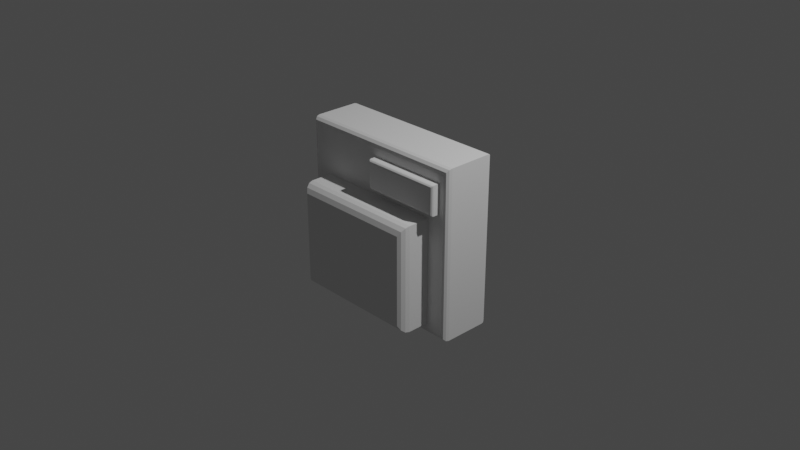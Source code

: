 # Source: SwitchOFF.blend  (saved by Blender 2.80.75; exported with 4.5.12 LTS)
import bpy
from mathutils import Matrix  # noqa: F401  (used for matrix-valued properties, if any)

bpy.ops.wm.read_factory_settings(use_empty=True)
scene = bpy.context.scene
scene.name = 'Scene'

# ---- collections
col_collection = bpy.data.collections.new('Collection'); scene.collection.children.link(col_collection)

# ---- world
world_world = bpy.data.worlds.new('World'); scene.world = world_world
world_world.use_nodes = True; world_world.node_tree.nodes.clear()
_N = world_world.node_tree.nodes; _L = world_world.node_tree.links
n0 = _N.new('ShaderNodeOutputWorld'); n0.name = 'World Output'; n0.location = (300, 300)
n1 = _N.new('ShaderNodeBackground'); n1.name = 'Background'; n1.location = (10, 300)
n1.inputs[0].default_value = (0.05088, 0.05088, 0.05088, 1.0)
_L.new(n1.outputs[0], n0.inputs[0])
n0.is_active_output = True
world_world.color = (0.05088, 0.05088, 0.05088)
world_world.use_sun_shadow = False
world_world.sun_shadow_jitter_overblur = 0.0

# ---- cameras
cam_camera = bpy.data.cameras.new('Camera')
cam_camera.clip_end = 100.0
cam_camera.ortho_scale = 7.314

# ---- lights
light_light = bpy.data.lights.new('Light', 'POINT')
light_light.transmission_factor = 0.0
light_light.energy = 1000.0
light_light.shadow_soft_size = 0.1
light_light.shadow_maximum_resolution = 0.006
light_light.use_absolute_resolution = True

# ---- meshes
me_cube_001 = bpy.data.meshes.new('Cube.001')
me_cube_001.from_pydata([(-0.9066, -0.2948, 0.8543), (-0.9478, -0.2268, 0.9223), (-0.9272, -0.2857, 0.8883), (-0.9423, -0.2608, 0.9132), (0.9066, -0.2948, 0.8543), (0.9478, -0.2268, 0.9223), (0.9272, -0.2857, 0.8883), (0.9423, -0.2608, 0.9132), (-0.9066, -0.2948, -0.8543), (-0.9478, -0.2268, -0.9223), (-0.9272, -0.2857, -0.8883), (-0.9423, -0.2608, -0.9132), (0.9066, -0.2948, -0.8543), (0.9478, -0.2268, -0.9223), (0.9272, -0.2857, -0.8883), (0.9423, -0.2608, -0.9132), (-0.922, 0.2948, 0.8798), (-0.9478, 0.2523, 0.9223), (-0.9349, 0.2891, 0.901), (-0.9444, 0.2735, 0.9166), (0.9478, 0.2523, 0.9223), (0.922, 0.2948, 0.8798), (0.9444, 0.2735, 0.9166), (0.9349, 0.2891, 0.901), (-0.9478, 0.2523, -0.9223), (-0.922, 0.2948, -0.8798), (-0.9444, 0.2735, -0.9166), (-0.9349, 0.2891, -0.901), (0.9478, 0.2523, -0.9223), (0.922, 0.2948, -0.8798), (0.9444, 0.2735, -0.9166), (0.9349, 0.2891, -0.901)], [], [(12, 4, 0, 8), (20, 5, 13, 28), (24, 9, 1, 17), (28, 13, 9, 24), (0, 4, 6, 2), (2, 6, 7, 3), (3, 7, 5, 1), (4, 12, 14, 6), (6, 14, 15, 7), (7, 15, 13, 5), (12, 8, 10, 14), (14, 10, 11, 15), (15, 11, 9, 13), (8, 0, 2, 10), (10, 2, 3, 11), (11, 3, 1, 9), (17, 1, 5, 20), (21, 16, 18, 23), (23, 18, 19, 22), (22, 19, 17, 20), (29, 21, 23, 31), (31, 23, 22, 30), (30, 22, 20, 28), (25, 29, 31, 27), (27, 31, 30, 26), (26, 30, 28, 24), (16, 25, 27, 18), (18, 27, 26, 19), (19, 26, 24, 17), (21, 29, 25, 16)])
_uv = me_cube_001.uv_layers.new(name='UVMap')
_uv.uv.foreach_set('vector', [0.4298, 0.4673, 0.01857, 0.4673, 0.01857, 0.01365, 0.4298, 0.01365, 0.7203, 0.9434, 0.605, 0.9434, 0.605, 0.4818, 0.7203, 0.4818, 0.4586, 0.4818, 0.5739, 0.4818, 0.5739, 0.9434, 0.4586, 0.9434, 0.7407, 0.482, 0.856, 0.482, 0.856, 0.9563, 0.7407, 0.9563, 0.01857, 0.01365, 0.01857, 0.4673, 0.01039, 0.4725, 0.01039, 0.00849, 0.01039, 0.00849, 0.01039, 0.4725, 0.004396, 0.4763, 0.004396, 0.004716, 0.1337, 0.4871, 0.1337, 0.9587, 0.1255, 0.96, 0.1255, 0.4857, 0.01857, 0.4673, 0.4298, 0.4673, 0.438, 0.4725, 0.01039, 0.4725, 0.5908, 0.9349, 0.5908, 0.4904, 0.5968, 0.4841, 0.5968, 0.9411, 0.5968, 0.9411, 0.5968, 0.4841, 0.605, 0.4818, 0.605, 0.9434, 0.4298, 0.4673, 0.4298, 0.01365, 0.438, 0.00849, 0.438, 0.4725, 0.438, 0.4725, 0.438, 0.00849, 0.444, 0.004716, 0.444, 0.4763, 0.8642, 0.4834, 0.8642, 0.9549, 0.856, 0.9563, 0.856, 0.482, 0.4298, 0.01365, 0.01857, 0.01365, 0.01039, 0.00849, 0.438, 0.00849, 0.5881, 0.4904, 0.5881, 0.9349, 0.5821, 0.9411, 0.5821, 0.4841, 0.5821, 0.4841, 0.5821, 0.9411, 0.5739, 0.9434, 0.5739, 0.4818, 0.01018, 0.4857, 0.1255, 0.4857, 0.1255, 0.96, 0.01018, 0.96, 0.8813, 0.4693, 0.8813, 0.007901, 0.8864, 0.004679, 0.8864, 0.4726, 0.001323, 0.9568, 0.001323, 0.4889, 0.005067, 0.4866, 0.005067, 0.9592, 0.005067, 0.9592, 0.005067, 0.4866, 0.01018, 0.4857, 0.01018, 0.96, 0.4578, 0.4693, 0.8813, 0.4693, 0.8864, 0.4726, 0.4527, 0.4726, 0.7292, 0.4872, 0.7292, 0.9381, 0.7254, 0.942, 0.7254, 0.4833, 0.7254, 0.4833, 0.7254, 0.942, 0.7203, 0.9434, 0.7203, 0.4818, 0.4578, 0.007901, 0.4578, 0.4693, 0.4527, 0.4726, 0.4527, 0.004679, 0.7319, 0.9531, 0.7319, 0.4852, 0.7356, 0.4828, 0.7356, 0.9554, 0.7356, 0.9554, 0.7356, 0.4828, 0.7407, 0.482, 0.7407, 0.9563, 0.8813, 0.007901, 0.4578, 0.007901, 0.4527, 0.004679, 0.8864, 0.004679, 0.4497, 0.9381, 0.4497, 0.4872, 0.4535, 0.4833, 0.4535, 0.942, 0.4535, 0.942, 0.4535, 0.4833, 0.4586, 0.4818, 0.4586, 0.9434, 0.8813, 0.4693, 0.4578, 0.4693, 0.4578, 0.007901, 0.8813, 0.007901])
me_cube_001.use_remesh_preserve_volume = False
me_cube_001.use_remesh_preserve_attributes = False
me_cube_001.use_mirror_vertex_groups = False
me_cube_001.update()
me_cube = bpy.data.meshes.new('Cube')
me_cube.from_pydata([(-0.0141, -0.2552, 0.448), (-0.0141, -0.2552, 0.7622), (0.8532, -0.2552, 0.448), (0.8532, -0.2552, 0.7622), (0.01752, -0.3962, 0.4796), (-0.0141, -0.3646, 0.448), (0.001713, -0.392, 0.4638), (-0.00986, -0.3804, 0.4522), (0.01752, -0.3962, 0.7306), (-0.0141, -0.3646, 0.7622), (0.001713, -0.392, 0.7464), (-0.00986, -0.3804, 0.758), (0.8216, -0.3962, 0.4796), (0.8532, -0.3646, 0.448), (0.8374, -0.392, 0.4638), (0.849, -0.3804, 0.4522), (0.8216, -0.3962, 0.7306), (0.8532, -0.3646, 0.7622), (0.8374, -0.392, 0.7464), (0.849, -0.3804, 0.758)], [], [(12, 16, 8, 4), (0, 1, 3, 2), (3, 1, 9, 17), (5, 9, 1, 0), (2, 3, 17, 13), (4, 8, 10, 6), (6, 10, 11, 7), (7, 11, 9, 5), (16, 12, 14, 18), (18, 14, 15, 19), (19, 15, 13, 17), (5, 13, 15, 7), (7, 15, 14, 6), (6, 14, 12, 4), (17, 9, 11, 19), (19, 11, 10, 18), (18, 10, 8, 16), (0, 2, 13, 5)])
_uv = me_cube.uv_layers.new(name='UVMap')
_uv.uv.foreach_set('vector', [0.9273, 0.7046, 0.9878, 0.7046, 0.9878, 0.9058, 0.9273, 0.9058, 0.9992, 0.6964, 0.9236, 0.6964, 0.9236, 0.4794, 0.9992, 0.4794, 0.9484, 0.4405, 0.9484, 0.2235, 0.9745, 0.2235, 0.9745, 0.4405, 0.4381, 0.8323, 0.4381, 0.911, 0.412, 0.911, 0.412, 0.8323, 0.1685, 0.845, 0.1685, 0.9236, 0.1423, 0.9236, 0.1423, 0.845, 0.9273, 0.9058, 0.9878, 0.9058, 0.9916, 0.9098, 0.9235, 0.9098, 0.4451, 0.8363, 0.4451, 0.907, 0.442, 0.9099, 0.442, 0.8334, 0.442, 0.8334, 0.442, 0.9099, 0.4381, 0.911, 0.4381, 0.8323, 0.9878, 0.7046, 0.9273, 0.7046, 0.9235, 0.7007, 0.9916, 0.7007, 0.1353, 0.9197, 0.1353, 0.849, 0.1384, 0.8461, 0.1384, 0.9226, 0.1384, 0.9226, 0.1384, 0.8461, 0.1423, 0.845, 0.1423, 0.9236, 0.9554, 0.00217, 0.9554, 0.2192, 0.9515, 0.2181, 0.9515, 0.00323, 0.9515, 0.00323, 0.9515, 0.2181, 0.9484, 0.2152, 0.9484, 0.006126, 0.9235, 0.9098, 0.9235, 0.7007, 0.9273, 0.7046, 0.9273, 0.9058, 0.9745, 0.4405, 0.9745, 0.2235, 0.9784, 0.2246, 0.9784, 0.4395, 0.9784, 0.4395, 0.9784, 0.2246, 0.9816, 0.2275, 0.9816, 0.4366, 0.9916, 0.7007, 0.9916, 0.9098, 0.9878, 0.9058, 0.9878, 0.7046, 0.9816, 0.00217, 0.9816, 0.2192, 0.9554, 0.2192, 0.9554, 0.00217])
me_cube.use_remesh_preserve_volume = False
me_cube.use_remesh_preserve_attributes = False
me_cube.use_mirror_vertex_groups = False
me_cube.update()
me_cube_002 = bpy.data.meshes.new('Cube.002')
me_cube_002.from_pydata([(-0.7116, -0.2818, -0.7948), (-0.7116, -0.2818, 0.3572), (0.7116, -0.2818, -0.7948), (0.7116, -0.2818, 0.3572), (-0.6269, -0.6595, -0.647), (-0.7116, -0.535, -0.7948), (-0.6593, -0.65, -0.7036), (-0.6868, -0.623, -0.7515), (-0.7052, -0.5826, -0.7836), (-0.6269, -0.6595, 0.2094), (-0.7116, -0.535, 0.3572), (-0.6593, -0.65, 0.2659), (-0.6868, -0.623, 0.3139), (-0.7052, -0.5826, 0.346), (0.6269, -0.6595, -0.647), (0.7116, -0.535, -0.7948), (0.6593, -0.65, -0.7036), (0.6868, -0.623, -0.7515), (0.7052, -0.5826, -0.7836), (0.6269, -0.6595, 0.2094), (0.7116, -0.535, 0.3572), (0.6593, -0.65, 0.2659), (0.6868, -0.623, 0.3139), (0.7052, -0.5826, 0.346)], [], [(14, 19, 9, 4), (0, 1, 3, 2), (3, 1, 10, 20), (5, 10, 1, 0), (2, 3, 20, 15), (4, 9, 11, 6), (6, 11, 12, 7), (7, 12, 13, 8), (8, 13, 10, 5), (19, 14, 16, 21), (21, 16, 17, 22), (22, 17, 18, 23), (23, 18, 15, 20), (5, 15, 18, 8), (8, 18, 17, 7), (7, 17, 16, 6), (6, 16, 14, 4), (20, 10, 13, 23), (23, 13, 12, 22), (22, 12, 11, 21), (21, 11, 9, 19), (0, 2, 15, 5)])
_uv = me_cube_002.uv_layers.new(name='UVMap')
_uv.uv.foreach_set('vector', [0.3129, 0.4994, 0.431, 0.4994, 0.431, 0.8131, 0.3129, 0.8131, 0.1366, 0.4845, 0.2954, 0.4845, 0.2954, 0.8407, 0.1366, 0.8407, 0.8913, 0.3597, 0.8913, 0.003561, 0.9326, 0.003561, 0.9326, 0.3597, 0.3698, 0.9983, 0.3698, 0.8332, 0.4111, 0.8332, 0.4111, 0.9983, 0.3538, 0.8332, 0.3538, 0.9983, 0.3125, 0.9983, 0.3125, 0.8332, 0.3129, 0.8131, 0.431, 0.8131, 0.4388, 0.8212, 0.3051, 0.8212, 0.3051, 0.8212, 0.4388, 0.8212, 0.4454, 0.8281, 0.2985, 0.8281, 0.3549, 0.9921, 0.3549, 0.8394, 0.3619, 0.8348, 0.3619, 0.9967, 0.3619, 0.9967, 0.3619, 0.8348, 0.3698, 0.8332, 0.3698, 0.9983, 0.431, 0.4994, 0.3129, 0.4994, 0.3051, 0.4913, 0.4388, 0.4913, 0.4388, 0.4913, 0.3051, 0.4913, 0.2985, 0.4844, 0.4454, 0.4844, 0.2976, 0.9921, 0.2976, 0.8394, 0.3046, 0.8348, 0.3046, 0.9967, 0.3046, 0.9967, 0.3046, 0.8348, 0.3125, 0.8332, 0.3125, 0.9983, 0.9074, 0.8369, 0.9074, 0.4808, 0.9153, 0.4824, 0.9153, 0.8353, 0.9153, 0.8353, 0.9153, 0.4824, 0.9223, 0.487, 0.9223, 0.8307, 0.2985, 0.8281, 0.2985, 0.4844, 0.3051, 0.4913, 0.3051, 0.8212, 0.3051, 0.8212, 0.3051, 0.4913, 0.3129, 0.4994, 0.3129, 0.8131, 0.9326, 0.3597, 0.9326, 0.003561, 0.9405, 0.005174, 0.9405, 0.3581, 0.9405, 0.3581, 0.9405, 0.005174, 0.9475, 0.009769, 0.9475, 0.3535, 0.4454, 0.4844, 0.4454, 0.8281, 0.4388, 0.8212, 0.4388, 0.4913, 0.4388, 0.4913, 0.4388, 0.8212, 0.431, 0.8131, 0.431, 0.4994, 0.8661, 0.8369, 0.8661, 0.4808, 0.9074, 0.4808, 0.9074, 0.8369])
me_cube_002.use_remesh_preserve_volume = False
me_cube_002.use_remesh_preserve_attributes = False
me_cube_002.use_mirror_vertex_groups = False
me_cube_002.update()

# ---- objects
ob_light = bpy.data.objects.new('Light', light_light)
ob_camera = bpy.data.objects.new('Camera', cam_camera)
ob_cube = bpy.data.objects.new('Cube', me_cube_001)
ob_cube_001 = bpy.data.objects.new('Cube.001', me_cube)
ob_cube_002 = bpy.data.objects.new('Cube.002', me_cube_002)

# ---- transforms, parenting, visibility, modifiers, constraints
ob_light.location = (4.076, 1.005, 5.904)
ob_light.rotation_euler = (0.6503, 0.05522, 1.866)
ob_light.lock_rotations_4d = False
ob_light.empty_display_type = 'ARROWS'
ob_light.color = (0.0, 0.0, 0.0, 0.0)
ob_light.lineart.crease_threshold = 0.0
ob_camera.location = (7.359, -6.926, 4.958)
ob_camera.rotation_euler = (1.109, 0.0, 0.8149)
ob_camera.lock_rotations_4d = False
ob_camera.empty_display_type = 'ARROWS'
ob_camera.color = (0.0, 0.0, 0.0, 0.0)
ob_camera.display_type = 'WIRE'
ob_camera.lineart.crease_threshold = 0.0
ob_cube.location = (0.0, 0.0, 0.0)
ob_cube.lineart.crease_threshold = 0.0
ob_cube_001.location = (0.0, 0.0, 0.0)
ob_cube_001.lineart.crease_threshold = 0.0
ob_cube_002.location = (0.0, 0.0, 0.0)
ob_cube_002.lineart.crease_threshold = 0.0

# ---- collection membership
col_collection.objects.link(ob_light)
col_collection.objects.link(ob_camera)
col_collection.objects.link(ob_cube)
col_collection.objects.link(ob_cube_001)
col_collection.objects.link(ob_cube_002)

# ---- scene / render settings (as saved in the file)
scene.camera = ob_camera
scene.frame_start = 1; scene.frame_end = 250; scene.frame_set(1)
scene.render.engine = 'BLENDER_EEVEE_NEXT'
scene.cycles.use_denoising = False
scene.cycles.samples = 128
scene.cycles.sampling_pattern = 'TABULATED_SOBOL'
scene.cycles.use_adaptive_sampling = False
scene.cycles.use_light_tree = False
scene.view_settings.view_transform = 'Filmic'
bpy.context.view_layer.update()

